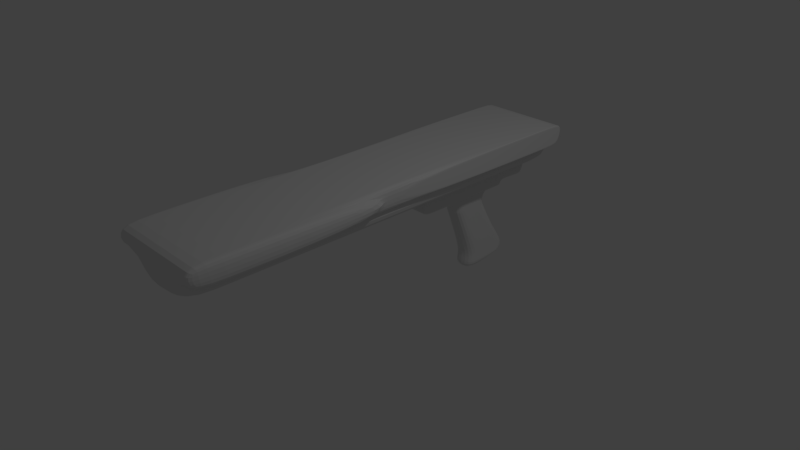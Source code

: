 # Source: machineGun.blend  (saved by Blender 2.79.0; exported with 4.5.12 LTS)
import bpy
from mathutils import Matrix  # noqa: F401  (used for matrix-valued properties, if any)

bpy.ops.wm.read_factory_settings(use_empty=True)
scene = bpy.context.scene
scene.name = 'Scene'

# ---- collections
col_collection_1 = bpy.data.collections.new('Collection 1'); scene.collection.children.link(col_collection_1)

# ---- world
world_world = bpy.data.worlds.new('World'); scene.world = world_world
world_world.color = (0.05088, 0.05088, 0.05088)
world_world.use_sun_shadow = False
world_world.sun_shadow_jitter_overblur = 0.0
world_world.cycles.sampling_method = 'MANUAL'

# ---- cameras
cam_camera = bpy.data.cameras.new('Camera')
cam_camera.clip_end = 100.0
cam_camera.lens = 35.0
cam_camera.sensor_width = 32.0
cam_camera.sensor_height = 18.0
cam_camera.ortho_scale = 7.314
cam_camera.dof.focus_distance = 0.0
cam_camera.dof.aperture_fstop = 128.0

# ---- lights
light_lamp = bpy.data.lights.new('Lamp', 'POINT')
light_lamp.transmission_factor = 0.0
light_lamp.cutoff_distance = 30.0
light_lamp.energy = 100.0
light_lamp.shadow_buffer_clip_start = 1.001
light_lamp.shadow_soft_size = 0.1
light_lamp.shadow_maximum_resolution = 0.006
light_lamp.use_absolute_resolution = True

# ---- meshes
me_cube_001 = bpy.data.meshes.new('Cube.001')
me_cube_001.from_pydata([(-1.0, -1.0, -1.0), (-1.0, -1.0, 1.0), (-1.0, 0.7995, -1.0), (-1.0, 1.0, 1.0), (1.0, -1.0, -1.0), (1.0, -1.0, 1.0), (1.0, 0.7995, -1.0), (1.0, 1.0, 1.0), (-1.0, 0.7995, -1.0), (-1.0, -1.0, -1.0), (1.0, 0.7995, -1.0), (1.0, -1.0, -1.0), (-1.0, 0.7995, -1.0), (-1.0, -1.0, -1.0), (1.0, 0.7995, -1.0), (1.0, -1.0, -1.0), (-1.0, 0.6486, -2.991), (-1.0, -0.9522, -2.991), (1.0, 0.6486, -2.991), (1.0, -0.9522, -2.991), (-1.0, 0.607, -5.38), (-1.0, -0.9069, -5.38), (1.0, 0.607, -5.38), (1.0, -0.9069, -5.38), (-1.0, 0.607, -5.38), (-1.0, -0.9069, -5.38), (1.0, 0.607, -5.38), (1.0, -0.9069, -5.38), (-1.0, 0.607, -5.38), (-1.0, -0.9069, -5.38), (1.0, 0.607, -5.38), (1.0, -0.9069, -5.38), (-1.0, 0.607, -5.38), (-1.0, -0.9069, -5.38), (1.0, 0.607, -5.38), (1.0, -0.9069, -5.38), (-1.0, 0.6479, -7.991), (-1.0, -0.8719, -7.991), (1.0, 0.6479, -7.991), (1.0, -0.8719, -7.991), (-1.0, 0.6479, -7.991), (-1.0, -0.8719, -7.991), (1.0, 0.6479, -7.991), (1.0, -0.8719, -7.991), (-1.0, 0.9635, -16.64), (-1.0, -0.6409, -16.64), (1.0, 0.9635, -16.64), (1.0, -0.6409, -16.64), (-1.048, 1.855, -36.24), (-1.076, -0.1898, -35.44), (1.048, 1.855, -36.24), (1.076, -0.1898, -35.44), (-1.129, -0.2227, -39.52), (1.109, 1.788, -40.2), (1.129, -0.2227, -39.52), (-1.109, 1.788, -40.2), (-1.16, -0.2492, -45.85), (1.16, -0.2492, -45.85), (1.025, 1.355, -26.47), (-1.025, 1.355, -26.47), (-1.0, 0.1989, -1.0), (-1.0, -0.4006, -1.0), (-1.0, -0.3333, 1.0), (-1.0, 0.3333, 1.0), (1.0, -0.4006, -1.0), (1.0, 0.1989, -1.0), (1.0, 0.3333, 1.0), (1.0, -0.3333, 1.0), (-1.0, 0.1989, -1.0), (-1.0, -0.4006, -1.0), (1.0, -0.4006, -1.0), (1.0, 0.1989, -1.0), (-1.0, 0.1989, -1.0), (-1.0, -0.4006, -1.0), (1.0, -0.4006, -1.0), (1.0, 0.1989, -1.0), (-1.0, 0.1129, -2.991), (-1.0, -0.4197, -2.991), (1.0, -0.4197, -2.991), (1.0, 0.1129, -2.991), (-1.0, 0.09824, -5.38), (-1.0, -0.4046, -5.38), (1.0, -0.4046, -5.38), (1.0, 0.09824, -5.38), (-1.0, 0.09824, -5.38), (-1.0, -0.4046, -5.38), (1.0, -0.4046, -5.38), (1.0, 0.09824, -5.38), (-1.0, 0.09824, -5.38), (-1.0, -0.4046, -5.38), (1.0, -0.4046, -5.38), (1.0, 0.09824, -5.38), (-1.0, 0.09824, -5.38), (-1.0, -0.4046, -5.38), (1.0, -0.4046, -5.38), (1.0, 0.09824, -5.38), (-1.0, 0.1355, -7.991), (-1.0, -0.3695, -7.991), (1.0, -0.3695, -7.991), (1.0, 0.1355, -7.991), (-1.0, 0.1355, -7.991), (-1.0, -0.3695, -7.991), (1.0, -0.3695, -7.991), (1.0, 0.1355, -7.991), (-1.0, 0.4427, -16.64), (-1.0, -0.1063, -16.64), (1.0, -0.1063, -16.64), (1.0, 0.4427, -16.64), (-1.185, 1.136, -35.68), (-1.154, 0.4565, -35.46), (1.154, 0.4565, -35.46), (1.185, 1.136, -35.68), (-1.241, 1.205, -38.93), (-1.23, 0.4576, -39.15), (1.23, 0.4576, -39.15), (1.241, 1.205, -38.93), (-1.286, 1.015, -42.51), (-1.286, 0.3483, -44.32), (1.286, 0.3483, -44.32), (1.286, 1.015, -42.51), (-1.039, -0.3973, -26.06), (1.039, -0.3973, -26.06), (-1.079, 0.1887, -26.06), (-1.094, 0.7806, -26.16), (1.094, 0.7806, -26.16), (1.079, 0.1887, -26.06)], [], [(60, 63, 3, 2), (2, 3, 7, 6), (64, 67, 5, 4), (4, 5, 1, 0), (60, 2, 8, 68), (11, 9, 13, 15), (64, 4, 11, 70), (4, 0, 9, 11), (2, 6, 10, 8), (12, 14, 18, 16), (8, 10, 14, 12), (70, 11, 15, 74), (68, 8, 12, 72), (78, 19, 23, 82), (74, 15, 19, 78), (72, 12, 16, 76), (15, 13, 17, 19), (23, 21, 25, 27), (76, 16, 20, 80), (19, 17, 21, 23), (16, 18, 22, 20), (86, 27, 31, 90), (20, 22, 26, 24), (82, 23, 27, 86), (80, 20, 24, 84), (90, 31, 35, 94), (84, 24, 28, 88), (27, 25, 29, 31), (24, 26, 30, 28), (35, 33, 37, 39), (88, 28, 32, 92), (31, 29, 33, 35), (28, 30, 34, 32), (98, 39, 43, 102), (32, 34, 38, 36), (94, 35, 39, 98), (92, 32, 36, 96), (100, 40, 44, 104), (96, 36, 40, 100), (39, 37, 41, 43), (36, 38, 42, 40), (121, 120, 49, 51), (43, 41, 45, 47), (40, 42, 46, 44), (102, 43, 47, 106), (110, 51, 54, 114), (59, 58, 50, 48), (125, 121, 51, 110), (123, 59, 48, 108), (54, 52, 56, 57), (108, 48, 55, 112), (51, 49, 52, 54), (48, 50, 53, 55), (117, 118, 57, 56), (114, 54, 57, 118), (112, 55, 116), (52, 113, 117, 56), (113, 112, 116, 117), (53, 115, 119), (115, 114, 118, 119), (55, 53, 119, 116), (116, 119, 118, 117), (49, 109, 113, 52), (109, 108, 112, 113), (120, 122, 109, 49), (122, 123, 108, 109), (58, 124, 111, 50), (124, 125, 110, 111), (50, 111, 115, 53), (111, 110, 114, 115), (42, 103, 107, 46), (103, 102, 106, 107), (37, 97, 101, 41), (97, 96, 100, 101), (41, 101, 105, 45), (101, 100, 104, 105), (33, 93, 97, 37), (93, 92, 96, 97), (34, 95, 99, 38), (95, 94, 98, 99), (38, 99, 103, 42), (99, 98, 102, 103), (29, 89, 93, 33), (89, 88, 92, 93), (25, 85, 89, 29), (85, 84, 88, 89), (30, 91, 95, 34), (91, 90, 94, 95), (21, 81, 85, 25), (81, 80, 84, 85), (22, 83, 87, 26), (83, 82, 86, 87), (26, 87, 91, 30), (87, 86, 90, 91), (17, 77, 81, 21), (77, 76, 80, 81), (13, 73, 77, 17), (73, 72, 76, 77), (14, 75, 79, 18), (75, 74, 78, 79), (18, 79, 83, 22), (79, 78, 82, 83), (9, 69, 73, 13), (69, 68, 72, 73), (10, 71, 75, 14), (71, 70, 74, 75), (6, 65, 71, 10), (65, 64, 70, 71), (0, 61, 69, 9), (61, 60, 68, 69), (6, 7, 66, 65), (65, 66, 67, 64), (0, 1, 62, 61), (61, 62, 63, 60), (107, 106, 125, 124), (46, 107, 124, 58), (105, 104, 123, 122), (45, 105, 122, 120), (104, 44, 59, 123), (106, 47, 121, 125), (44, 46, 58, 59), (47, 45, 120, 121)])
me_cube_001.use_remesh_preserve_volume = False
me_cube_001.use_remesh_preserve_attributes = False
me_cube_001.use_mirror_vertex_groups = False
me_cube_001.update()
me_cube = bpy.data.meshes.new('Cube')
me_cube.from_pydata([(-1.0, -1.075, -1.0), (-1.0, -1.075, 1.0), (-1.0, 0.8679, -1.0), (-1.0, 0.8679, 1.0), (1.0, -1.075, -1.0), (1.0, -1.075, 1.0), (1.0, 0.8679, -1.0), (1.0, 0.8679, 1.0), (-1.0, -1.075, -0.5652), (-1.0, 0.8683, -0.482), (1.0, 0.8683, -0.482), (1.0, -1.075, -0.5652), (-1.0, 1.54, 1.0), (1.0, 1.54, 1.0), (-1.0, 1.451, -0.6484), (1.0, 1.451, -0.6484), (-1.0, -0.7455, -1.0), (-1.0, -0.7455, 1.0), (1.0, -0.7455, -1.0), (1.0, -0.7455, 1.0), (1.0, -0.7455, -0.5652), (-1.0, -0.7455, -0.5652), (-1.0, 1.353, -0.6219), (1.0, 1.353, -0.6219), (1.0, 1.428, 1.0), (-1.0, 1.428, 1.0), (0.807, 0.8679, -1.0), (-0.807, 0.8679, -1.0), (-0.807, 0.8679, 1.0), (0.807, 0.8679, 1.0), (-0.807, -1.075, -1.0), (0.807, -1.075, -1.0), (0.807, -1.075, 1.0), (-0.807, -1.075, 1.0), (0.807, -1.075, -0.5652), (-0.807, -1.075, -0.5652), (-0.807, 0.8683, -0.482), (0.807, 0.8683, -0.482), (-0.807, 1.54, 1.0), (0.807, 1.54, 1.0), (-0.807, 1.451, -0.6484), (0.807, 1.451, -0.6484), (-0.807, -0.7455, 1.0), (0.807, -0.7455, 1.0), (0.807, -0.7455, -1.0), (-0.807, -0.7455, -1.0), (0.807, 1.428, 1.0), (-0.807, 1.428, 1.0), (-0.807, 1.353, -0.6219), (0.807, 1.353, -0.6219), (-1.0, 0.8138, 1.0), (1.0, 0.8138, -1.0), (-1.0, 0.8141, -0.4848), (-1.0, 0.8138, -1.0), (1.0, 0.8138, 1.0), (1.0, 0.8141, -0.4848), (-0.807, 0.8138, -1.0), (0.807, 0.8138, -1.0), (0.807, 0.8138, 1.0), (-0.807, 0.8138, 1.0), (1.0, 1.141, -0.5561), (-1.0, 1.18, 1.0), (-1.0, 1.141, -0.5561), (1.0, 1.18, 1.0), (0.807, 1.141, -0.5561), (-0.807, 1.141, -0.5561), (-0.807, 1.18, 1.0), (0.807, 1.18, 1.0)], [], [(52, 50, 3, 9), (48, 22, 14, 40), (20, 19, 5, 11), (35, 33, 1, 8), (44, 18, 4, 31), (42, 17, 1, 33), (30, 35, 8, 0), (18, 20, 11, 4), (26, 37, 10, 6), (53, 52, 9, 2), (41, 39, 13, 15), (46, 24, 13, 39), (24, 23, 15, 13), (22, 25, 12, 14), (0, 8, 21, 16), (51, 55, 20, 18), (59, 50, 17, 42), (57, 51, 18, 44), (55, 54, 19, 20), (8, 1, 17, 21), (62, 61, 25, 22), (63, 60, 23, 24), (67, 63, 24, 46), (65, 62, 22, 48), (60, 64, 49, 23), (64, 65, 48, 49), (61, 66, 47, 25), (66, 67, 46, 47), (53, 56, 45, 16), (56, 57, 44, 45), (54, 58, 43, 19), (58, 59, 42, 43), (25, 47, 38, 12), (47, 46, 39, 38), (14, 12, 38, 40), (40, 38, 39, 41), (2, 9, 36, 27), (27, 36, 37, 26), (4, 11, 34, 31), (31, 34, 35, 30), (19, 43, 32, 5), (43, 42, 33, 32), (16, 45, 30, 0), (45, 44, 31, 30), (11, 5, 32, 34), (34, 32, 33, 35), (23, 49, 41, 15), (49, 48, 40, 41), (29, 28, 59, 58), (7, 29, 58, 54), (27, 26, 57, 56), (2, 27, 56, 53), (10, 7, 54, 55), (26, 6, 51, 57), (28, 3, 50, 59), (6, 10, 55, 51), (16, 21, 52, 53), (21, 17, 50, 52), (28, 29, 67, 66), (3, 28, 66, 61), (37, 36, 65, 64), (10, 37, 64, 60), (36, 9, 62, 65), (29, 7, 63, 67), (7, 10, 60, 63), (9, 3, 61, 62)])
me_cube.use_remesh_preserve_volume = False
me_cube.use_remesh_preserve_attributes = False
me_cube.use_mirror_vertex_groups = False
me_cube.update()
me_body = bpy.data.meshes.new('body')
me_body.from_pydata([(-1.0, -1.0, -1.0), (-1.0, -1.015, 1.0), (-1.0, 0.9284, -1.0), (-1.0, 0.985, 1.0), (1.0, -1.0, -1.0), (1.0, -1.015, 1.0), (1.0, 0.9284, -1.0), (1.0, 0.985, 1.0), (-1.0, -1.0, 0.0), (-1.0, 0.9642, 0.0), (1.0, 0.9642, 0.0), (1.0, -1.0, 0.0), (-1.0, -0.1396, -1.0), (-1.0, -0.1219, 1.0), (1.0, -0.1396, -1.0), (1.0, -0.1219, 1.0), (1.0, -0.1233, 0.0), (-1.0, -0.1233, 0.0), (-1.0, -1.0, 0.0), (-1.0, -1.015, 1.0), (-1.0, -0.1219, 1.0), (-1.0, 0.985, 1.0), (1.0, -0.1219, 1.0), (1.0, -1.015, 1.0), (-1.0, 0.9642, 0.0), (1.0, 0.985, 1.0), (1.0, 0.9642, 0.0), (1.0, -1.0, 0.0), (1.0, -0.1233, 0.0), (-1.0, -0.1233, 0.0), (-1.0, -1.0, 0.0), (-1.0, -1.015, 1.0), (-1.0, -0.1219, 1.0), (-1.0, 0.985, 1.0), (1.0, -0.1219, 1.0), (1.0, -1.015, 1.0), (-1.0, 0.9642, 0.0), (1.0, 0.985, 1.0), (1.0, 0.9642, 0.0), (1.0, -1.0, 0.0), (1.0, -0.1233, 0.0), (-1.0, -0.1233, 0.0), (-1.169, -1.0, 2.98e-08), (-1.169, -1.015, 1.0), (-1.169, -0.1219, 1.0), (-1.169, 0.985, 1.0), (1.169, -0.1219, 1.0), (1.169, -1.015, 1.0), (-1.169, 0.9642, 2.98e-08), (1.169, 0.985, 1.0), (1.169, 0.9642, 2.98e-08), (1.169, -1.0, 2.98e-08), (1.169, -0.1233, 2.98e-08), (-1.169, -0.1233, 2.98e-08), (-1.0, -0.08401, 1.0), (1.0, -0.103, -1.0), (-1.0, -0.08603, 0.0), (-1.0, -0.103, -1.0), (1.0, -0.08401, 1.0), (1.0, -0.08603, 0.0), (-1.0, -0.08401, 1.0), (-1.0, -0.08603, 0.0), (1.0, -0.08401, 1.0), (1.0, -0.08603, 0.0), (-1.0, -0.08401, 1.0), (-1.0, -0.08603, 0.0), (1.0, -0.08401, 1.0), (1.0, -0.08603, 0.0), (-1.169, -0.08401, 1.0), (-1.169, -0.08603, 2.98e-08), (1.169, -0.08401, 1.0), (1.169, -0.08603, 2.98e-08), (-1.169, -0.06518, 1.0), (-1.169, 0.985, 1.0), (-1.169, 0.9642, 2.98e-08), (1.169, 0.985, 1.0), (1.169, 0.9642, 2.98e-08), (-1.169, -0.0672, 2.98e-08), (1.169, -0.06518, 1.0), (1.169, -0.0672, 2.98e-08), (-1.306, -1.0, 5.96e-08), (-1.306, -1.015, 1.0), (1.404, -0.1031, 1.0), (1.306, -1.015, 1.0), (1.306, -1.0, 5.96e-08), (1.404, -0.1045, 8.941e-08), (-1.404, -0.1031, 1.0), (-1.404, -0.1045, 8.941e-08), (-1.0, -0.8666, -1.0), (1.0, -0.8765, 1.0), (1.0, -0.8641, 0.0), (-1.0, -0.8765, 1.0), (1.0, -0.8666, -1.0), (-1.0, -0.8641, 0.0), (1.0, -0.8765, 1.0), (1.0, -0.8641, 0.0), (-1.0, -0.8765, 1.0), (-1.0, -0.8641, 0.0), (1.0, -0.8765, 1.0), (1.0, -0.8641, 0.0), (-1.0, -0.8765, 1.0), (-1.0, -0.8641, 0.0), (1.169, -0.8765, 1.0), (1.169, -0.8641, 2.98e-08), (-1.169, -0.8765, 1.0), (-1.169, -0.8641, 2.98e-08), (1.404, -0.8736, 1.0), (1.404, -0.8611, 8.941e-08), (-1.404, -0.8736, 1.0), (-1.404, -0.8611, 8.941e-08), (-1.0, 0.9223, 1.0), (1.0, 0.8679, -1.0), (-1.0, 0.9026, 0.0), (-1.0, 0.9223, 1.0), (-1.0, 0.9026, 0.0), (-1.0, 0.9223, 1.0), (-1.0, 0.9026, 0.0), (-1.169, 0.9223, 1.0), (-1.169, 0.9026, 2.98e-08), (-1.0, 0.8679, -1.0), (1.0, 0.9223, 1.0), (1.0, 0.9026, 0.0), (1.0, 0.9223, 1.0), (1.0, 0.9026, 0.0), (1.0, 0.9223, 1.0), (1.0, 0.9026, 0.0), (1.169, 0.9223, 1.0), (1.169, 0.9026, 2.98e-08), (-1.169, 0.9234, 1.0), (-1.169, 0.9037, 2.98e-08), (1.169, 0.9234, 1.0), (1.169, 0.9037, 2.98e-08)], [], [(3, 9, 24, 21), (9, 3, 7, 10), (58, 15, 22, 62), (11, 5, 1, 8), (88, 92, 4, 0), (89, 91, 1, 5), (4, 11, 8, 0), (92, 90, 11, 4), (2, 9, 10, 6), (119, 112, 9, 2), (88, 93, 17, 12), (55, 59, 16, 14), (58, 54, 13, 15), (57, 55, 14, 12), (56, 17, 29, 61), (110, 3, 21, 113), (96, 20, 32, 100), (113, 21, 33, 115), (97, 18, 30, 101), (26, 25, 37, 38), (90, 16, 28, 95), (121, 10, 26, 123), (10, 7, 25, 26), (91, 13, 20, 96), (8, 1, 19, 18), (93, 8, 18, 97), (89, 5, 23, 94), (5, 11, 27, 23), (100, 32, 44, 104), (115, 33, 45, 117), (101, 30, 42, 105), (38, 37, 49, 50), (23, 27, 39, 35), (94, 23, 35, 98), (62, 22, 34, 66), (95, 28, 40, 99), (21, 24, 36, 33), (123, 26, 38, 125), (18, 19, 31, 30), (61, 29, 41, 65), (69, 68, 72, 77), (44, 53, 87, 86), (71, 70, 46, 52), (103, 52, 85, 107), (35, 39, 51, 47), (98, 35, 47, 102), (66, 34, 46, 70), (99, 40, 52, 103), (33, 36, 48, 45), (125, 38, 50, 127), (30, 31, 43, 42), (65, 41, 53, 69), (116, 65, 69, 118), (40, 67, 71, 52), (124, 66, 70, 126), (50, 49, 75, 76), (53, 44, 68, 69), (114, 61, 65, 116), (28, 63, 67, 40), (122, 62, 66, 124), (32, 64, 68, 44), (16, 59, 63, 28), (20, 60, 64, 32), (13, 54, 60, 20), (112, 56, 61, 114), (119, 111, 55, 57), (120, 110, 54, 58), (111, 121, 59, 55), (12, 17, 56, 57), (120, 58, 62, 122), (129, 128, 73, 74), (131, 130, 78, 79), (126, 70, 78, 130), (118, 69, 77, 129), (45, 48, 74, 73), (70, 71, 79, 78), (117, 45, 73, 128), (127, 50, 76, 131), (107, 106, 83, 84), (109, 108, 86, 87), (102, 47, 83, 106), (105, 42, 80, 109), (42, 43, 81, 80), (47, 51, 84, 83), (52, 46, 82, 85), (104, 44, 86, 108), (43, 104, 108, 81), (53, 105, 109, 87), (46, 102, 106, 82), (80, 81, 108, 109), (85, 82, 106, 107), (39, 99, 103, 51), (34, 98, 102, 46), (51, 103, 107, 84), (27, 95, 99, 39), (22, 94, 98, 34), (41, 101, 105, 53), (31, 100, 104, 43), (15, 89, 94, 22), (17, 93, 97, 29), (1, 91, 96, 19), (11, 90, 95, 27), (29, 97, 101, 41), (19, 96, 100, 31), (0, 8, 93, 88), (14, 16, 90, 92), (15, 13, 91, 89), (12, 14, 92, 88), (71, 127, 131, 79), (68, 117, 128, 72), (48, 118, 129, 74), (49, 126, 130, 75), (76, 75, 130, 131), (77, 72, 128, 129), (7, 120, 122, 25), (6, 10, 121, 111), (7, 3, 110, 120), (2, 6, 111, 119), (9, 112, 114, 24), (25, 122, 124, 37), (24, 114, 116, 36), (37, 124, 126, 49), (36, 116, 118, 48), (67, 125, 127, 71), (63, 123, 125, 67), (64, 115, 117, 68), (59, 121, 123, 63), (60, 113, 115, 64), (54, 110, 113, 60), (57, 56, 112, 119)])
me_body.use_remesh_preserve_volume = False
me_body.use_remesh_preserve_attributes = False
me_body.use_mirror_vertex_groups = False
me_body.update()

# ---- objects
ob_handgrip = bpy.data.objects.new('handGrip', me_cube_001)
ob_cube = bpy.data.objects.new('Cube', me_cube)
ob_machinegun = bpy.data.objects.new('machineGun', me_body)
ob_lamp = bpy.data.objects.new('Lamp', light_lamp)
ob_camera = bpy.data.objects.new('Camera', cam_camera)

# ---- transforms, parenting, visibility, modifiers, constraints
ob_handgrip.location = (0.006366, 1.833, 0.3129)
ob_handgrip.scale = (0.1405, 0.38, 0.02599)
ob_handgrip.lineart.crease_threshold = 0.0
_m = ob_handgrip.modifiers.new('Subsurf', 'SUBSURF')
_m.uv_smooth = 'PRESERVE_CORNERS'
_m.quality = 2
_m.levels = 2
_m.show_only_control_edges = False
ob_cube.location = (0.0155, 1.625, 0.4736)
ob_cube.scale = (0.1957, 0.7714, 0.135)
ob_cube.lineart.crease_threshold = 0.0
_m = ob_cube.modifiers.new('Subsurf', 'SUBSURF')
_m.uv_smooth = 'PRESERVE_CORNERS'
_m.quality = 2
_m.levels = 2
_m.show_only_control_edges = False
ob_machinegun.location = (0.0, 0.07735, 0.8895)
ob_machinegun.scale = (0.5327, 3.035, 0.2874)
ob_machinegun.lineart.crease_threshold = 0.0
_m = ob_machinegun.modifiers.new('Subsurf', 'SUBSURF')
_m.uv_smooth = 'PRESERVE_CORNERS'
_m.quality = 2
_m.levels = 2
_m.show_only_control_edges = False
ob_lamp.location = (4.076, 1.005, 5.904)
ob_lamp.rotation_euler = (0.6503, 0.05522, 1.866)
ob_lamp.lock_rotations_4d = False
ob_lamp.empty_display_type = 'ARROWS'
ob_lamp.color = (0.0, 0.0, 0.0, 0.0)
ob_lamp.lineart.crease_threshold = 0.0
ob_camera.location = (7.481, -6.508, 5.344)
ob_camera.rotation_euler = (1.109, 0.0, 0.8149)
ob_camera.lock_rotations_4d = False
ob_camera.empty_display_type = 'ARROWS'
ob_camera.color = (0.0, 0.0, 0.0, 0.0)
ob_camera.display_type = 'WIRE'
ob_camera.lineart.crease_threshold = 0.0

# ---- collection membership
col_collection_1.objects.link(ob_handgrip)
col_collection_1.objects.link(ob_cube)
col_collection_1.objects.link(ob_machinegun)
col_collection_1.objects.link(ob_lamp)
col_collection_1.objects.link(ob_camera)

# ---- scene / render settings (as saved in the file)
scene.camera = ob_camera
scene.frame_start = 1; scene.frame_end = 250; scene.frame_set(1)
scene.render.engine = 'BLENDER_EEVEE_NEXT'
scene.render.resolution_percentage = 50
scene.render.dither_intensity = 0.0
scene.cycles.use_denoising = False
scene.cycles.samples = 128
scene.cycles.sampling_pattern = 'TABULATED_SOBOL'
scene.cycles.use_adaptive_sampling = False
scene.cycles.use_light_tree = False
scene.cycles.blur_glossy = 0.0
scene.cycles.sample_clamp_indirect = 0.0
scene.view_settings.view_transform = 'Standard'
bpy.context.view_layer.update()
